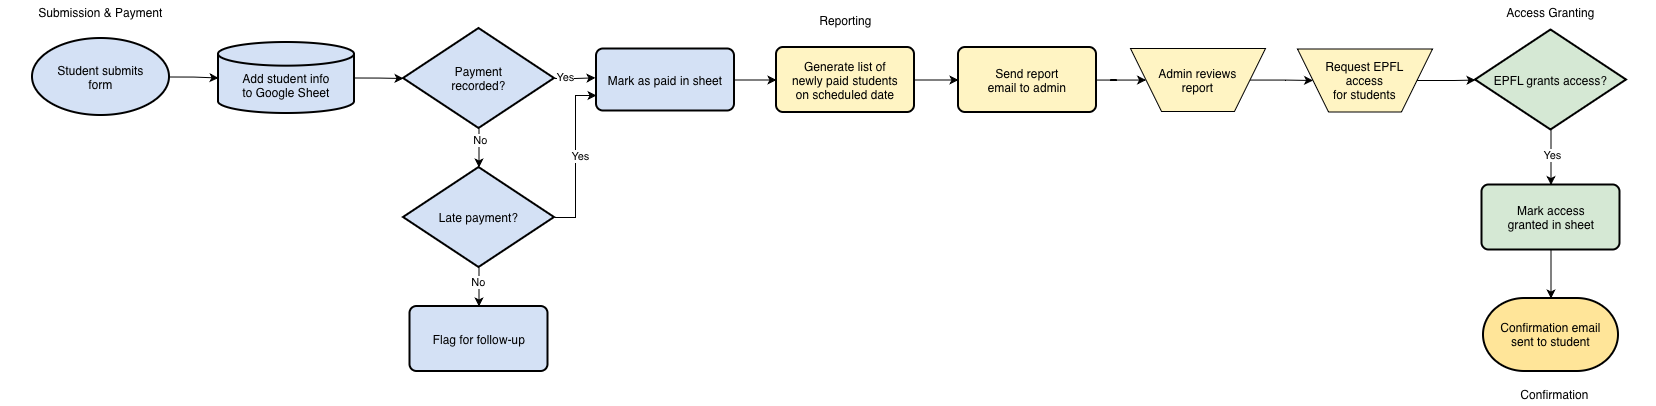

The diagram above was exported from draw.io. Its source (the exported page's mxGraphModel, read from the mxfile embedded in the PNG):
<mxGraphModel dx="2422" dy="1593" grid="0" gridSize="10" guides="1" tooltips="1" connect="1" arrows="1" fold="1" page="0" pageScale="1" pageWidth="850" pageHeight="1100" math="0" shadow="0">
  <root>
    <mxCell id="Eq2Q6kQ5hIyn3pQFxvK5-0" />
    <mxCell id="Eq2Q6kQ5hIyn3pQFxvK5-1" parent="Eq2Q6kQ5hIyn3pQFxvK5-0" />
    <mxCell id="chEyfYcdNW7mZmKSeASj-4" parent="Eq2Q6kQ5hIyn3pQFxvK5-1" style="strokeWidth=2;html=1;shape=mxgraph.flowchart.start_1;whiteSpace=wrap;fillColor=#D4E1F5;" value="Student submits&lt;div&gt;form&lt;/div&gt;" vertex="1">
      <mxGeometry height="77" width="137" x="-556" y="-616" as="geometry" />
    </mxCell>
    <mxCell id="WjUl7Ia_7mbhcjeAqN5p-14" edge="1" parent="Eq2Q6kQ5hIyn3pQFxvK5-1" source="chEyfYcdNW7mZmKSeASj-5" style="edgeStyle=orthogonalEdgeStyle;rounded=0;orthogonalLoop=1;jettySize=auto;html=1;exitX=1;exitY=0.5;exitDx=0;exitDy=0;exitPerimeter=0;">
      <mxGeometry relative="1" as="geometry">
        <mxPoint x="7" y="-576.6666666666665" as="targetPoint" />
      </mxGeometry>
    </mxCell>
    <mxCell id="WjUl7Ia_7mbhcjeAqN5p-15" connectable="0" parent="WjUl7Ia_7mbhcjeAqN5p-14" style="edgeLabel;html=1;align=center;verticalAlign=middle;resizable=0;points=[];" value="Yes" vertex="1">
      <mxGeometry relative="1" x="-0.472" y="2" as="geometry">
        <mxPoint x="-1" as="offset" />
      </mxGeometry>
    </mxCell>
    <mxCell id="chEyfYcdNW7mZmKSeASj-5" parent="Eq2Q6kQ5hIyn3pQFxvK5-1" style="strokeWidth=2;html=1;shape=mxgraph.flowchart.decision;whiteSpace=wrap;fillColor=#D4E1F5;" value="Payment&lt;div&gt;recorded?&lt;/div&gt;" vertex="1">
      <mxGeometry height="100" width="151" x="-185" y="-626" as="geometry" />
    </mxCell>
    <mxCell id="WjUl7Ia_7mbhcjeAqN5p-23" edge="1" parent="Eq2Q6kQ5hIyn3pQFxvK5-1" source="chEyfYcdNW7mZmKSeASj-6" style="edgeStyle=orthogonalEdgeStyle;rounded=0;orthogonalLoop=1;jettySize=auto;html=1;exitX=1;exitY=0.5;exitDx=0;exitDy=0;entryX=0;entryY=0.5;entryDx=0;entryDy=0;" target="WjUl7Ia_7mbhcjeAqN5p-0">
      <mxGeometry relative="1" as="geometry" />
    </mxCell>
    <mxCell id="chEyfYcdNW7mZmKSeASj-6" parent="Eq2Q6kQ5hIyn3pQFxvK5-1" style="rounded=1;whiteSpace=wrap;html=1;absoluteArcSize=1;arcSize=14;strokeWidth=2;fillColor=#D4E1F5;" value="Mark as paid in sheet" vertex="1">
      <mxGeometry height="62" width="138" x="8" y="-605.5" as="geometry" />
    </mxCell>
    <mxCell id="WjUl7Ia_7mbhcjeAqN5p-17" edge="1" parent="Eq2Q6kQ5hIyn3pQFxvK5-1" source="chEyfYcdNW7mZmKSeASj-7" style="edgeStyle=orthogonalEdgeStyle;rounded=0;orthogonalLoop=1;jettySize=auto;html=1;exitX=0.5;exitY=1;exitDx=0;exitDy=0;exitPerimeter=0;entryX=0.5;entryY=0;entryDx=0;entryDy=0;" target="chEyfYcdNW7mZmKSeASj-8">
      <mxGeometry relative="1" as="geometry" />
    </mxCell>
    <mxCell id="WjUl7Ia_7mbhcjeAqN5p-21" connectable="0" parent="WjUl7Ia_7mbhcjeAqN5p-17" style="edgeLabel;html=1;align=center;verticalAlign=middle;resizable=0;points=[];" value="No" vertex="1">
      <mxGeometry relative="1" x="-0.2821" y="-1" as="geometry">
        <mxPoint as="offset" />
      </mxGeometry>
    </mxCell>
    <mxCell id="WjUl7Ia_7mbhcjeAqN5p-18" edge="1" parent="Eq2Q6kQ5hIyn3pQFxvK5-1" source="chEyfYcdNW7mZmKSeASj-7" style="edgeStyle=orthogonalEdgeStyle;rounded=0;orthogonalLoop=1;jettySize=auto;html=1;exitX=1;exitY=0.5;exitDx=0;exitDy=0;exitPerimeter=0;entryX=0;entryY=0.75;entryDx=0;entryDy=0;" target="chEyfYcdNW7mZmKSeASj-6">
      <mxGeometry relative="1" as="geometry" />
    </mxCell>
    <mxCell id="WjUl7Ia_7mbhcjeAqN5p-20" connectable="0" parent="WjUl7Ia_7mbhcjeAqN5p-18" style="edgeLabel;html=1;align=center;verticalAlign=middle;resizable=0;points=[];" value="Yes" vertex="1">
      <mxGeometry relative="1" x="0.0068" y="-4" as="geometry">
        <mxPoint as="offset" />
      </mxGeometry>
    </mxCell>
    <mxCell id="chEyfYcdNW7mZmKSeASj-7" parent="Eq2Q6kQ5hIyn3pQFxvK5-1" style="strokeWidth=2;html=1;shape=mxgraph.flowchart.decision;whiteSpace=wrap;fillColor=#D4E1F5;" value="Late payment?" vertex="1">
      <mxGeometry height="100" width="151" x="-185" y="-487" as="geometry" />
    </mxCell>
    <mxCell id="chEyfYcdNW7mZmKSeASj-8" parent="Eq2Q6kQ5hIyn3pQFxvK5-1" style="rounded=1;whiteSpace=wrap;html=1;absoluteArcSize=1;arcSize=14;strokeWidth=2;fillColor=#D4E1F5;" value="Flag for follow-up" vertex="1">
      <mxGeometry height="65" width="138" x="-178.5" y="-348" as="geometry" />
    </mxCell>
    <mxCell id="WjUl7Ia_7mbhcjeAqN5p-24" edge="1" parent="Eq2Q6kQ5hIyn3pQFxvK5-1" source="WjUl7Ia_7mbhcjeAqN5p-0" style="edgeStyle=orthogonalEdgeStyle;rounded=0;orthogonalLoop=1;jettySize=auto;html=1;" target="WjUl7Ia_7mbhcjeAqN5p-1" value="">
      <mxGeometry relative="1" as="geometry" />
    </mxCell>
    <mxCell id="WjUl7Ia_7mbhcjeAqN5p-0" parent="Eq2Q6kQ5hIyn3pQFxvK5-1" style="rounded=1;whiteSpace=wrap;html=1;absoluteArcSize=1;arcSize=14;strokeWidth=2;fillColor=#FFF4C3;" value="Generate list of&lt;div&gt;newly paid students&lt;/div&gt;&lt;div&gt;on scheduled date&lt;/div&gt;" vertex="1">
      <mxGeometry height="65" width="138" x="188" y="-607" as="geometry" />
    </mxCell>
    <mxCell id="WjUl7Ia_7mbhcjeAqN5p-25" edge="1" parent="Eq2Q6kQ5hIyn3pQFxvK5-1" source="WjUl7Ia_7mbhcjeAqN5p-1" style="edgeStyle=orthogonalEdgeStyle;rounded=0;orthogonalLoop=1;jettySize=auto;html=1;" target="WjUl7Ia_7mbhcjeAqN5p-7" value="">
      <mxGeometry relative="1" as="geometry" />
    </mxCell>
    <mxCell id="WjUl7Ia_7mbhcjeAqN5p-1" parent="Eq2Q6kQ5hIyn3pQFxvK5-1" style="rounded=1;whiteSpace=wrap;html=1;absoluteArcSize=1;arcSize=14;strokeWidth=2;fillColor=#FFF4C3;" value="Send report&lt;div&gt;email to admin&lt;/div&gt;" vertex="1">
      <mxGeometry height="65" width="138" x="370" y="-607" as="geometry" />
    </mxCell>
    <mxCell id="WjUl7Ia_7mbhcjeAqN5p-28" edge="1" parent="Eq2Q6kQ5hIyn3pQFxvK5-1" source="WjUl7Ia_7mbhcjeAqN5p-4" style="edgeStyle=orthogonalEdgeStyle;rounded=0;orthogonalLoop=1;jettySize=auto;html=1;" target="WjUl7Ia_7mbhcjeAqN5p-5" value="">
      <mxGeometry relative="1" as="geometry" />
    </mxCell>
    <mxCell id="WjUl7Ia_7mbhcjeAqN5p-29" connectable="0" parent="WjUl7Ia_7mbhcjeAqN5p-28" style="edgeLabel;html=1;align=center;verticalAlign=middle;resizable=0;points=[];" value="Yes" vertex="1">
      <mxGeometry relative="1" x="-0.097" y="1" as="geometry">
        <mxPoint as="offset" />
      </mxGeometry>
    </mxCell>
    <mxCell id="WjUl7Ia_7mbhcjeAqN5p-4" parent="Eq2Q6kQ5hIyn3pQFxvK5-1" style="strokeWidth=2;html=1;shape=mxgraph.flowchart.decision;whiteSpace=wrap;fillColor=#D5E8D4;" value="EPFL grants access?" vertex="1">
      <mxGeometry height="100" width="151" x="887" y="-624.5" as="geometry" />
    </mxCell>
    <mxCell id="WjUl7Ia_7mbhcjeAqN5p-31" edge="1" parent="Eq2Q6kQ5hIyn3pQFxvK5-1" source="WjUl7Ia_7mbhcjeAqN5p-5" style="edgeStyle=orthogonalEdgeStyle;rounded=0;orthogonalLoop=1;jettySize=auto;html=1;" target="WjUl7Ia_7mbhcjeAqN5p-11" value="">
      <mxGeometry relative="1" as="geometry" />
    </mxCell>
    <mxCell id="WjUl7Ia_7mbhcjeAqN5p-5" parent="Eq2Q6kQ5hIyn3pQFxvK5-1" style="rounded=1;whiteSpace=wrap;html=1;absoluteArcSize=1;arcSize=14;strokeWidth=2;fillColor=#D5E8D4;" value="&lt;div&gt;Mark access&lt;/div&gt;&lt;div&gt;granted in sheet&lt;/div&gt;" vertex="1">
      <mxGeometry height="65" width="138" x="893.5" y="-469.5" as="geometry" />
    </mxCell>
    <mxCell id="WjUl7Ia_7mbhcjeAqN5p-26" edge="1" parent="Eq2Q6kQ5hIyn3pQFxvK5-1" source="WjUl7Ia_7mbhcjeAqN5p-7" style="edgeStyle=orthogonalEdgeStyle;rounded=0;orthogonalLoop=1;jettySize=auto;html=1;" target="WjUl7Ia_7mbhcjeAqN5p-8" value="">
      <mxGeometry relative="1" as="geometry" />
    </mxCell>
    <mxCell id="WjUl7Ia_7mbhcjeAqN5p-7" parent="Eq2Q6kQ5hIyn3pQFxvK5-1" style="verticalLabelPosition=middle;verticalAlign=middle;html=1;shape=trapezoid;perimeter=trapezoidPerimeter;whiteSpace=wrap;size=0.23;arcSize=10;flipV=1;labelPosition=center;align=center;legacyAnchorPoints=0;fillColor=#FFF4C3;" value="Admin reviews&lt;div&gt;report&lt;/div&gt;" vertex="1">
      <mxGeometry height="63" width="135" x="542" y="-606" as="geometry" />
    </mxCell>
    <mxCell id="WjUl7Ia_7mbhcjeAqN5p-27" edge="1" parent="Eq2Q6kQ5hIyn3pQFxvK5-1" source="WjUl7Ia_7mbhcjeAqN5p-8" style="edgeStyle=orthogonalEdgeStyle;rounded=0;orthogonalLoop=1;jettySize=auto;html=1;" target="WjUl7Ia_7mbhcjeAqN5p-4" value="">
      <mxGeometry relative="1" as="geometry" />
    </mxCell>
    <mxCell id="WjUl7Ia_7mbhcjeAqN5p-8" parent="Eq2Q6kQ5hIyn3pQFxvK5-1" style="verticalLabelPosition=middle;verticalAlign=middle;html=1;shape=trapezoid;perimeter=trapezoidPerimeter;whiteSpace=wrap;size=0.23;arcSize=10;flipV=1;labelPosition=center;align=center;legacyAnchorPoints=0;fillColor=#FFF4C3;" value="Request EPFL&lt;div&gt;access&lt;/div&gt;&lt;div&gt;for students&lt;/div&gt;" vertex="1">
      <mxGeometry height="63" width="135" x="709" y="-605.5" as="geometry" />
    </mxCell>
    <mxCell id="WjUl7Ia_7mbhcjeAqN5p-10" parent="Eq2Q6kQ5hIyn3pQFxvK5-1" style="strokeWidth=2;html=1;shape=mxgraph.flowchart.database;whiteSpace=wrap;fillColor=#D4E1F5;" value="&lt;div&gt;&lt;br&gt;&lt;/div&gt;Add student info&lt;div&gt;to Google Sheet&lt;/div&gt;" vertex="1">
      <mxGeometry height="71" width="136" x="-370" y="-612" as="geometry" />
    </mxCell>
    <mxCell id="WjUl7Ia_7mbhcjeAqN5p-11" parent="Eq2Q6kQ5hIyn3pQFxvK5-1" style="strokeWidth=2;html=1;shape=mxgraph.flowchart.terminator;whiteSpace=wrap;fillColor=#FFE599;" value="Confirmation email&lt;div&gt;sent to student&lt;/div&gt;" vertex="1">
      <mxGeometry height="73" width="135" x="895" y="-356" as="geometry" />
    </mxCell>
    <mxCell id="WjUl7Ia_7mbhcjeAqN5p-12" edge="1" parent="Eq2Q6kQ5hIyn3pQFxvK5-1" source="chEyfYcdNW7mZmKSeASj-4" style="edgeStyle=orthogonalEdgeStyle;rounded=0;orthogonalLoop=1;jettySize=auto;html=1;exitX=1;exitY=0.5;exitDx=0;exitDy=0;exitPerimeter=0;entryX=0;entryY=0.5;entryDx=0;entryDy=0;entryPerimeter=0;" target="WjUl7Ia_7mbhcjeAqN5p-10">
      <mxGeometry relative="1" as="geometry" />
    </mxCell>
    <mxCell id="WjUl7Ia_7mbhcjeAqN5p-13" edge="1" parent="Eq2Q6kQ5hIyn3pQFxvK5-1" source="WjUl7Ia_7mbhcjeAqN5p-10" style="edgeStyle=orthogonalEdgeStyle;rounded=0;orthogonalLoop=1;jettySize=auto;html=1;exitX=1;exitY=0.5;exitDx=0;exitDy=0;exitPerimeter=0;entryX=0;entryY=0.5;entryDx=0;entryDy=0;entryPerimeter=0;" target="chEyfYcdNW7mZmKSeASj-5">
      <mxGeometry relative="1" as="geometry" />
    </mxCell>
    <mxCell id="WjUl7Ia_7mbhcjeAqN5p-16" edge="1" parent="Eq2Q6kQ5hIyn3pQFxvK5-1" source="chEyfYcdNW7mZmKSeASj-5" style="edgeStyle=orthogonalEdgeStyle;rounded=0;orthogonalLoop=1;jettySize=auto;html=1;exitX=0.5;exitY=1;exitDx=0;exitDy=0;exitPerimeter=0;entryX=0.5;entryY=0;entryDx=0;entryDy=0;entryPerimeter=0;" target="chEyfYcdNW7mZmKSeASj-7">
      <mxGeometry relative="1" as="geometry" />
    </mxCell>
    <mxCell id="WjUl7Ia_7mbhcjeAqN5p-19" connectable="0" parent="WjUl7Ia_7mbhcjeAqN5p-16" style="edgeLabel;html=1;align=center;verticalAlign=middle;resizable=0;points=[];" value="No" vertex="1">
      <mxGeometry relative="1" x="-0.4473" y="1" as="geometry">
        <mxPoint as="offset" />
      </mxGeometry>
    </mxCell>
    <mxCell id="WjUl7Ia_7mbhcjeAqN5p-32" parent="Eq2Q6kQ5hIyn3pQFxvK5-1" style="text;html=1;whiteSpace=wrap;strokeColor=none;fillColor=none;align=center;verticalAlign=middle;rounded=0;" value="Submission &amp;amp; Payment" vertex="1">
      <mxGeometry height="24" width="201" x="-588" y="-654" as="geometry" />
    </mxCell>
    <mxCell id="WjUl7Ia_7mbhcjeAqN5p-33" parent="Eq2Q6kQ5hIyn3pQFxvK5-1" style="text;html=1;whiteSpace=wrap;strokeColor=none;fillColor=none;align=center;verticalAlign=middle;rounded=0;" value="Reporting" vertex="1">
      <mxGeometry height="24" width="201" x="156.5" y="-646" as="geometry" />
    </mxCell>
    <mxCell id="WjUl7Ia_7mbhcjeAqN5p-34" parent="Eq2Q6kQ5hIyn3pQFxvK5-1" style="text;html=1;whiteSpace=wrap;strokeColor=none;fillColor=none;align=center;verticalAlign=middle;rounded=0;" value="Access Granting" vertex="1">
      <mxGeometry height="24" width="201" x="862" y="-654" as="geometry" />
    </mxCell>
    <mxCell id="WjUl7Ia_7mbhcjeAqN5p-35" parent="Eq2Q6kQ5hIyn3pQFxvK5-1" style="text;html=1;whiteSpace=wrap;strokeColor=none;fillColor=none;align=center;verticalAlign=middle;rounded=0;" value="Confirmation" vertex="1">
      <mxGeometry height="24" width="201" x="866" y="-272" as="geometry" />
    </mxCell>
  </root>
</mxGraphModel>